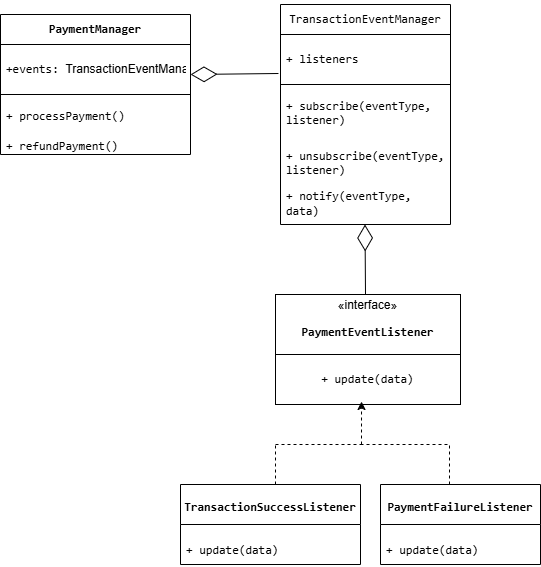

The diagram above was exported from draw.io. Its source (the exported page's mxGraphModel, read from the mxfile embedded in the PNG):
<mxGraphModel dx="872" dy="1600" grid="1" gridSize="10" guides="1" tooltips="1" connect="1" arrows="1" fold="1" page="1" pageScale="1" pageWidth="827" pageHeight="1169" math="0" shadow="0">
  <root>
    <mxCell id="0" />
    <mxCell id="1" parent="0" />
    <mxCell id="hH22EbLPyF1UxTTstPfc-1" value="&lt;p data-pm-slice=&quot;1 1 [&amp;quot;list&amp;quot;,{&amp;quot;spread&amp;quot;:true,&amp;quot;start&amp;quot;:1400,&amp;quot;end&amp;quot;:3936},&amp;quot;regular_list_item&amp;quot;,{&amp;quot;start&amp;quot;:2425,&amp;quot;end&amp;quot;:2938},&amp;quot;list&amp;quot;,{&amp;quot;spread&amp;quot;:false,&amp;quot;start&amp;quot;:2458,&amp;quot;end&amp;quot;:2938},&amp;quot;regular_list_item&amp;quot;,{&amp;quot;start&amp;quot;:2458,&amp;quot;end&amp;quot;:2578}]&quot;&gt;&lt;code&gt;&lt;b&gt;PaymentManager&lt;/b&gt;&lt;/code&gt;&lt;/p&gt;" style="swimlane;fontStyle=0;childLayout=stackLayout;horizontal=1;startSize=30;horizontalStack=0;resizeParent=1;resizeParentMax=0;resizeLast=0;collapsible=1;marginBottom=0;whiteSpace=wrap;html=1;" vertex="1" parent="1">
      <mxGeometry x="100" y="10" width="190" height="140" as="geometry" />
    </mxCell>
    <mxCell id="hH22EbLPyF1UxTTstPfc-2" value="&lt;p data-pm-slice=&quot;1 1 [&amp;quot;list&amp;quot;,{&amp;quot;spread&amp;quot;:true,&amp;quot;start&amp;quot;:1400,&amp;quot;end&amp;quot;:3936},&amp;quot;regular_list_item&amp;quot;,{&amp;quot;start&amp;quot;:1400,&amp;quot;end&amp;quot;:1918},&amp;quot;list&amp;quot;,{&amp;quot;spread&amp;quot;:false,&amp;quot;start&amp;quot;:1439,&amp;quot;end&amp;quot;:1918},&amp;quot;regular_list_item&amp;quot;,{&amp;quot;start&amp;quot;:1439,&amp;quot;end&amp;quot;:1569},&amp;quot;list&amp;quot;,{&amp;quot;spread&amp;quot;:false,&amp;quot;start&amp;quot;:1477,&amp;quot;end&amp;quot;:1569},&amp;quot;regular_list_item&amp;quot;,{&amp;quot;start&amp;quot;:1477,&amp;quot;end&amp;quot;:1569}]&quot;&gt;&lt;code&gt;+events:&amp;nbsp;&lt;/code&gt;&lt;span style=&quot;background-color: transparent; color: light-dark(rgb(0, 0, 0), rgb(255, 255, 255));&quot;&gt;TransactionEventManager&lt;/span&gt;&lt;/p&gt;" style="text;strokeColor=default;fillColor=none;align=left;verticalAlign=middle;spacingLeft=4;spacingRight=4;overflow=hidden;points=[[0,0.5],[1,0.5]];portConstraint=eastwest;rotatable=0;whiteSpace=wrap;html=1;strokeWidth=1;" vertex="1" parent="hH22EbLPyF1UxTTstPfc-1">
      <mxGeometry y="30" width="190" height="50" as="geometry" />
    </mxCell>
    <mxCell id="hH22EbLPyF1UxTTstPfc-3" value="&lt;p data-pm-slice=&quot;1 1 [&amp;quot;list&amp;quot;,{&amp;quot;spread&amp;quot;:true,&amp;quot;start&amp;quot;:1407,&amp;quot;end&amp;quot;:3968},&amp;quot;regular_list_item&amp;quot;,{&amp;quot;start&amp;quot;:2434,&amp;quot;end&amp;quot;:2968},&amp;quot;list&amp;quot;,{&amp;quot;spread&amp;quot;:false,&amp;quot;start&amp;quot;:2488,&amp;quot;end&amp;quot;:2968},&amp;quot;regular_list_item&amp;quot;,{&amp;quot;start&amp;quot;:2488,&amp;quot;end&amp;quot;:2608},&amp;quot;list&amp;quot;,{&amp;quot;spread&amp;quot;:false,&amp;quot;start&amp;quot;:2520,&amp;quot;end&amp;quot;:2608},&amp;quot;regular_list_item&amp;quot;,{&amp;quot;start&amp;quot;:2520,&amp;quot;end&amp;quot;:2608}]&quot;&gt;&lt;code&gt;+ processPayment()&lt;/code&gt;&lt;/p&gt;" style="text;strokeColor=none;fillColor=none;align=left;verticalAlign=middle;spacingLeft=4;spacingRight=4;overflow=hidden;points=[[0,0.5],[1,0.5]];portConstraint=eastwest;rotatable=0;whiteSpace=wrap;html=1;" vertex="1" parent="hH22EbLPyF1UxTTstPfc-1">
      <mxGeometry y="80" width="190" height="30" as="geometry" />
    </mxCell>
    <mxCell id="hH22EbLPyF1UxTTstPfc-4" value="&lt;p data-pm-slice=&quot;1 1 [&amp;quot;list&amp;quot;,{&amp;quot;spread&amp;quot;:true,&amp;quot;start&amp;quot;:1407,&amp;quot;end&amp;quot;:3968},&amp;quot;regular_list_item&amp;quot;,{&amp;quot;start&amp;quot;:2434,&amp;quot;end&amp;quot;:2968},&amp;quot;list&amp;quot;,{&amp;quot;spread&amp;quot;:false,&amp;quot;start&amp;quot;:2488,&amp;quot;end&amp;quot;:2968},&amp;quot;regular_list_item&amp;quot;,{&amp;quot;start&amp;quot;:2488,&amp;quot;end&amp;quot;:2608},&amp;quot;list&amp;quot;,{&amp;quot;spread&amp;quot;:false,&amp;quot;start&amp;quot;:2520,&amp;quot;end&amp;quot;:2608},&amp;quot;regular_list_item&amp;quot;,{&amp;quot;start&amp;quot;:2520,&amp;quot;end&amp;quot;:2608}]&quot;&gt;&lt;code&gt;+ refundPayment()&lt;/code&gt;&lt;/p&gt;" style="text;strokeColor=none;fillColor=none;align=left;verticalAlign=middle;spacingLeft=4;spacingRight=4;overflow=hidden;points=[[0,0.5],[1,0.5]];portConstraint=eastwest;rotatable=0;whiteSpace=wrap;html=1;" vertex="1" parent="hH22EbLPyF1UxTTstPfc-1">
      <mxGeometry y="110" width="190" height="30" as="geometry" />
    </mxCell>
    <mxCell id="hH22EbLPyF1UxTTstPfc-5" value="" style="endArrow=diamondThin;endFill=0;endSize=24;html=1;rounded=0;exitX=-0.012;exitY=0.78;exitDx=0;exitDy=0;exitPerimeter=0;" edge="1" parent="1" source="hH22EbLPyF1UxTTstPfc-7">
      <mxGeometry width="160" relative="1" as="geometry">
        <mxPoint x="390" y="70" as="sourcePoint" />
        <mxPoint x="290" y="70" as="targetPoint" />
      </mxGeometry>
    </mxCell>
    <mxCell id="hH22EbLPyF1UxTTstPfc-6" value="&lt;p data-pm-slice=&quot;1 1 [&amp;quot;list&amp;quot;,{&amp;quot;spread&amp;quot;:true,&amp;quot;start&amp;quot;:1407,&amp;quot;end&amp;quot;:3968},&amp;quot;regular_list_item&amp;quot;,{&amp;quot;start&amp;quot;:2434,&amp;quot;end&amp;quot;:2968},&amp;quot;list&amp;quot;,{&amp;quot;spread&amp;quot;:false,&amp;quot;start&amp;quot;:2488,&amp;quot;end&amp;quot;:2968},&amp;quot;regular_list_item&amp;quot;,{&amp;quot;start&amp;quot;:2611,&amp;quot;end&amp;quot;:2783}]&quot;&gt;&lt;code&gt;TransactionEventManager&lt;/code&gt;&lt;/p&gt;" style="swimlane;fontStyle=0;childLayout=stackLayout;horizontal=1;startSize=30;horizontalStack=0;resizeParent=1;resizeParentMax=0;resizeLast=0;collapsible=1;marginBottom=0;whiteSpace=wrap;html=1;" vertex="1" parent="1">
      <mxGeometry x="380" width="170" height="220" as="geometry" />
    </mxCell>
    <mxCell id="hH22EbLPyF1UxTTstPfc-7" value="&lt;p data-pm-slice=&quot;1 1 [&amp;quot;list&amp;quot;,{&amp;quot;spread&amp;quot;:true,&amp;quot;start&amp;quot;:1400,&amp;quot;end&amp;quot;:3936},&amp;quot;regular_list_item&amp;quot;,{&amp;quot;start&amp;quot;:1400,&amp;quot;end&amp;quot;:1918},&amp;quot;list&amp;quot;,{&amp;quot;spread&amp;quot;:false,&amp;quot;start&amp;quot;:1439,&amp;quot;end&amp;quot;:1918},&amp;quot;regular_list_item&amp;quot;,{&amp;quot;start&amp;quot;:1572,&amp;quot;end&amp;quot;:1740},&amp;quot;list&amp;quot;,{&amp;quot;spread&amp;quot;:false,&amp;quot;start&amp;quot;:1614,&amp;quot;end&amp;quot;:1740},&amp;quot;regular_list_item&amp;quot;,{&amp;quot;start&amp;quot;:1614,&amp;quot;end&amp;quot;:1740}]&quot;&gt;&lt;code&gt;+ listeners&lt;/code&gt;&lt;/p&gt;" style="text;strokeColor=default;fillColor=none;align=left;verticalAlign=middle;spacingLeft=4;spacingRight=4;overflow=hidden;points=[[0,0.5],[1,0.5]];portConstraint=eastwest;rotatable=0;whiteSpace=wrap;html=1;strokeWidth=1;" vertex="1" parent="hH22EbLPyF1UxTTstPfc-6">
      <mxGeometry y="30" width="170" height="50" as="geometry" />
    </mxCell>
    <mxCell id="hH22EbLPyF1UxTTstPfc-8" value="&lt;p data-pm-slice=&quot;1 1 [&amp;quot;list&amp;quot;,{&amp;quot;spread&amp;quot;:true,&amp;quot;start&amp;quot;:1400,&amp;quot;end&amp;quot;:3936},&amp;quot;regular_list_item&amp;quot;,{&amp;quot;start&amp;quot;:1920,&amp;quot;end&amp;quot;:2423},&amp;quot;list&amp;quot;,{&amp;quot;spread&amp;quot;:false,&amp;quot;start&amp;quot;:1959,&amp;quot;end&amp;quot;:2423},&amp;quot;regular_list_item&amp;quot;,{&amp;quot;start&amp;quot;:2077,&amp;quot;end&amp;quot;:2244},&amp;quot;list&amp;quot;,{&amp;quot;spread&amp;quot;:false,&amp;quot;start&amp;quot;:2118,&amp;quot;end&amp;quot;:2244},&amp;quot;regular_list_item&amp;quot;,{&amp;quot;start&amp;quot;:2118,&amp;quot;end&amp;quot;:2244}]&quot;&gt;&lt;code&gt;+ subscribe(eventType, listener)&lt;/code&gt;&lt;/p&gt;" style="text;strokeColor=none;fillColor=none;align=left;verticalAlign=middle;spacingLeft=4;spacingRight=4;overflow=hidden;points=[[0,0.5],[1,0.5]];portConstraint=eastwest;rotatable=0;whiteSpace=wrap;html=1;" vertex="1" parent="hH22EbLPyF1UxTTstPfc-6">
      <mxGeometry y="80" width="170" height="50" as="geometry" />
    </mxCell>
    <mxCell id="hH22EbLPyF1UxTTstPfc-9" value="&lt;p data-pm-slice=&quot;1 1 [&amp;quot;list&amp;quot;,{&amp;quot;spread&amp;quot;:true,&amp;quot;start&amp;quot;:1400,&amp;quot;end&amp;quot;:3936},&amp;quot;regular_list_item&amp;quot;,{&amp;quot;start&amp;quot;:1400,&amp;quot;end&amp;quot;:1918},&amp;quot;list&amp;quot;,{&amp;quot;spread&amp;quot;:false,&amp;quot;start&amp;quot;:1439,&amp;quot;end&amp;quot;:1918},&amp;quot;regular_list_item&amp;quot;,{&amp;quot;start&amp;quot;:1572,&amp;quot;end&amp;quot;:1740},&amp;quot;list&amp;quot;,{&amp;quot;spread&amp;quot;:false,&amp;quot;start&amp;quot;:1614,&amp;quot;end&amp;quot;:1740},&amp;quot;regular_list_item&amp;quot;,{&amp;quot;start&amp;quot;:1614,&amp;quot;end&amp;quot;:1740}]&quot;&gt;&lt;code&gt;+ unsubscribe(eventType, listener)&lt;/code&gt;&lt;/p&gt;&lt;p data-pm-slice=&quot;1 1 [&amp;quot;list&amp;quot;,{&amp;quot;spread&amp;quot;:true,&amp;quot;start&amp;quot;:1400,&amp;quot;end&amp;quot;:3936},&amp;quot;regular_list_item&amp;quot;,{&amp;quot;start&amp;quot;:1400,&amp;quot;end&amp;quot;:1918},&amp;quot;list&amp;quot;,{&amp;quot;spread&amp;quot;:false,&amp;quot;start&amp;quot;:1439,&amp;quot;end&amp;quot;:1918},&amp;quot;regular_list_item&amp;quot;,{&amp;quot;start&amp;quot;:1572,&amp;quot;end&amp;quot;:1740},&amp;quot;list&amp;quot;,{&amp;quot;spread&amp;quot;:false,&amp;quot;start&amp;quot;:1614,&amp;quot;end&amp;quot;:1740},&amp;quot;regular_list_item&amp;quot;,{&amp;quot;start&amp;quot;:1614,&amp;quot;end&amp;quot;:1740}]&quot;&gt;&lt;code&gt;+ notify(eventType, data)&lt;/code&gt;&lt;/p&gt;" style="text;strokeColor=none;fillColor=none;align=left;verticalAlign=middle;spacingLeft=4;spacingRight=4;overflow=hidden;points=[[0,0.5],[1,0.5]];portConstraint=eastwest;rotatable=0;whiteSpace=wrap;html=1;" vertex="1" parent="hH22EbLPyF1UxTTstPfc-6">
      <mxGeometry y="130" width="170" height="90" as="geometry" />
    </mxCell>
    <mxCell id="hH22EbLPyF1UxTTstPfc-10" value="" style="endArrow=diamondThin;endFill=0;endSize=24;html=1;rounded=0;" edge="1" parent="1">
      <mxGeometry width="160" relative="1" as="geometry">
        <mxPoint x="465" y="290" as="sourcePoint" />
        <mxPoint x="464.5" y="220" as="targetPoint" />
      </mxGeometry>
    </mxCell>
    <mxCell id="hH22EbLPyF1UxTTstPfc-11" value="«interface»&lt;br&gt;&lt;p data-pm-slice=&quot;1 1 [&amp;quot;list&amp;quot;,{&amp;quot;spread&amp;quot;:true,&amp;quot;start&amp;quot;:1407,&amp;quot;end&amp;quot;:3968},&amp;quot;regular_list_item&amp;quot;,{&amp;quot;start&amp;quot;:2434,&amp;quot;end&amp;quot;:2968},&amp;quot;list&amp;quot;,{&amp;quot;spread&amp;quot;:false,&amp;quot;start&amp;quot;:2488,&amp;quot;end&amp;quot;:2968},&amp;quot;regular_list_item&amp;quot;,{&amp;quot;start&amp;quot;:2786,&amp;quot;end&amp;quot;:2867}]&quot;&gt;&lt;code&gt;&lt;b&gt;PaymentEventListener&lt;/b&gt;&lt;/code&gt;&lt;/p&gt;" style="html=1;whiteSpace=wrap;" vertex="1" parent="1">
      <mxGeometry x="375" y="290" width="185" height="60" as="geometry" />
    </mxCell>
    <mxCell id="hH22EbLPyF1UxTTstPfc-12" value="&lt;p data-pm-slice=&quot;1 1 [&amp;quot;list&amp;quot;,{&amp;quot;spread&amp;quot;:true,&amp;quot;start&amp;quot;:1400,&amp;quot;end&amp;quot;:3936},&amp;quot;regular_list_item&amp;quot;,{&amp;quot;start&amp;quot;:1400,&amp;quot;end&amp;quot;:1918},&amp;quot;list&amp;quot;,{&amp;quot;spread&amp;quot;:false,&amp;quot;start&amp;quot;:1439,&amp;quot;end&amp;quot;:1918},&amp;quot;regular_list_item&amp;quot;,{&amp;quot;start&amp;quot;:1743,&amp;quot;end&amp;quot;:1830},&amp;quot;list&amp;quot;,{&amp;quot;spread&amp;quot;:false,&amp;quot;start&amp;quot;:1804,&amp;quot;end&amp;quot;:1830},&amp;quot;regular_list_item&amp;quot;,{&amp;quot;start&amp;quot;:1804,&amp;quot;end&amp;quot;:1830}]&quot;&gt;&lt;code&gt;+ update(data)&lt;/code&gt;&lt;/p&gt;" style="html=1;whiteSpace=wrap;" vertex="1" parent="1">
      <mxGeometry x="375" y="350" width="185" height="50" as="geometry" />
    </mxCell>
    <mxCell id="hH22EbLPyF1UxTTstPfc-13" value="" style="endArrow=classic;html=1;rounded=0;dashed=1;entryX=0.465;entryY=0.94;entryDx=0;entryDy=0;entryPerimeter=0;" edge="1" parent="1" target="hH22EbLPyF1UxTTstPfc-12">
      <mxGeometry width="50" height="50" relative="1" as="geometry">
        <mxPoint x="461" y="440" as="sourcePoint" />
        <mxPoint x="470" y="410" as="targetPoint" />
      </mxGeometry>
    </mxCell>
    <mxCell id="hH22EbLPyF1UxTTstPfc-14" value="" style="endArrow=none;html=1;rounded=0;dashed=1;" edge="1" parent="1">
      <mxGeometry width="50" height="50" relative="1" as="geometry">
        <mxPoint x="375" y="440" as="sourcePoint" />
        <mxPoint x="465" y="440" as="targetPoint" />
      </mxGeometry>
    </mxCell>
    <mxCell id="hH22EbLPyF1UxTTstPfc-15" value="" style="endArrow=none;html=1;rounded=0;dashed=1;" edge="1" parent="1">
      <mxGeometry width="50" height="50" relative="1" as="geometry">
        <mxPoint x="375" y="480" as="sourcePoint" />
        <mxPoint x="375" y="440" as="targetPoint" />
      </mxGeometry>
    </mxCell>
    <mxCell id="hH22EbLPyF1UxTTstPfc-16" value="" style="endArrow=none;html=1;rounded=0;dashed=1;" edge="1" parent="1">
      <mxGeometry width="50" height="50" relative="1" as="geometry">
        <mxPoint x="460" y="440" as="sourcePoint" />
        <mxPoint x="550" y="440" as="targetPoint" />
      </mxGeometry>
    </mxCell>
    <mxCell id="hH22EbLPyF1UxTTstPfc-17" value="" style="endArrow=none;html=1;rounded=0;dashed=1;" edge="1" parent="1">
      <mxGeometry width="50" height="50" relative="1" as="geometry">
        <mxPoint x="549" y="480" as="sourcePoint" />
        <mxPoint x="549" y="440" as="targetPoint" />
      </mxGeometry>
    </mxCell>
    <mxCell id="hH22EbLPyF1UxTTstPfc-18" value="&lt;p data-pm-slice=&quot;1 1 [&amp;quot;list&amp;quot;,{&amp;quot;spread&amp;quot;:true,&amp;quot;start&amp;quot;:1407,&amp;quot;end&amp;quot;:3968},&amp;quot;regular_list_item&amp;quot;,{&amp;quot;start&amp;quot;:2434,&amp;quot;end&amp;quot;:2968},&amp;quot;list&amp;quot;,{&amp;quot;spread&amp;quot;:false,&amp;quot;start&amp;quot;:2488,&amp;quot;end&amp;quot;:2968},&amp;quot;regular_list_item&amp;quot;,{&amp;quot;start&amp;quot;:2870,&amp;quot;end&amp;quot;:2968}]&quot;&gt;&lt;code&gt;&lt;font style=&quot;font-size: 12px;&quot;&gt;&lt;b&gt;TransactionSuccessListener&lt;/b&gt;&lt;/font&gt;&lt;/code&gt;&lt;/p&gt;" style="swimlane;fontStyle=0;align=center;verticalAlign=top;childLayout=stackLayout;horizontal=1;startSize=40;horizontalStack=0;resizeParent=1;resizeParentMax=0;resizeLast=0;collapsible=1;marginBottom=0;whiteSpace=wrap;html=1;fontSize=9;" vertex="1" parent="1">
      <mxGeometry x="280" y="480" width="180" height="80" as="geometry" />
    </mxCell>
    <mxCell id="hH22EbLPyF1UxTTstPfc-19" value="&lt;p data-pm-slice=&quot;1 1 [&amp;quot;list&amp;quot;,{&amp;quot;spread&amp;quot;:true,&amp;quot;start&amp;quot;:1400,&amp;quot;end&amp;quot;:3936},&amp;quot;regular_list_item&amp;quot;,{&amp;quot;start&amp;quot;:1400,&amp;quot;end&amp;quot;:1918},&amp;quot;list&amp;quot;,{&amp;quot;spread&amp;quot;:false,&amp;quot;start&amp;quot;:1439,&amp;quot;end&amp;quot;:1918},&amp;quot;regular_list_item&amp;quot;,{&amp;quot;start&amp;quot;:1833,&amp;quot;end&amp;quot;:1918},&amp;quot;list&amp;quot;,{&amp;quot;spread&amp;quot;:false,&amp;quot;start&amp;quot;:1892,&amp;quot;end&amp;quot;:1918},&amp;quot;regular_list_item&amp;quot;,{&amp;quot;start&amp;quot;:1892,&amp;quot;end&amp;quot;:1918}]&quot;&gt;&lt;code&gt;+ update(data)&lt;/code&gt;&lt;/p&gt;" style="text;strokeColor=none;fillColor=none;align=left;verticalAlign=top;spacingLeft=4;spacingRight=4;overflow=hidden;rotatable=0;points=[[0,0.5],[1,0.5]];portConstraint=eastwest;whiteSpace=wrap;html=1;fontStyle=0" vertex="1" parent="hH22EbLPyF1UxTTstPfc-18">
      <mxGeometry y="40" width="180" height="40" as="geometry" />
    </mxCell>
    <mxCell id="hH22EbLPyF1UxTTstPfc-20" value="&lt;p data-pm-slice=&quot;1 1 [&amp;quot;list&amp;quot;,{&amp;quot;spread&amp;quot;:true,&amp;quot;start&amp;quot;:1407,&amp;quot;end&amp;quot;:3968},&amp;quot;regular_list_item&amp;quot;,{&amp;quot;start&amp;quot;:2434,&amp;quot;end&amp;quot;:2968},&amp;quot;list&amp;quot;,{&amp;quot;spread&amp;quot;:false,&amp;quot;start&amp;quot;:2488,&amp;quot;end&amp;quot;:2968},&amp;quot;regular_list_item&amp;quot;,{&amp;quot;start&amp;quot;:2870,&amp;quot;end&amp;quot;:2968}]&quot;&gt;&lt;code style=&quot;&quot;&gt;&lt;font style=&quot;font-size: 12px;&quot;&gt;PaymentFailureListener&lt;/font&gt;&lt;/code&gt;&lt;/p&gt;" style="swimlane;fontStyle=1;align=center;verticalAlign=top;childLayout=stackLayout;horizontal=1;startSize=40;horizontalStack=0;resizeParent=1;resizeParentMax=0;resizeLast=0;collapsible=1;marginBottom=0;whiteSpace=wrap;html=1;fontSize=9;" vertex="1" parent="1">
      <mxGeometry x="480" y="480" width="160" height="80" as="geometry" />
    </mxCell>
    <mxCell id="hH22EbLPyF1UxTTstPfc-21" value="&lt;p data-pm-slice=&quot;1 1 [&amp;quot;list&amp;quot;,{&amp;quot;spread&amp;quot;:true,&amp;quot;start&amp;quot;:1400,&amp;quot;end&amp;quot;:3936},&amp;quot;regular_list_item&amp;quot;,{&amp;quot;start&amp;quot;:1400,&amp;quot;end&amp;quot;:1918},&amp;quot;list&amp;quot;,{&amp;quot;spread&amp;quot;:false,&amp;quot;start&amp;quot;:1439,&amp;quot;end&amp;quot;:1918},&amp;quot;regular_list_item&amp;quot;,{&amp;quot;start&amp;quot;:1833,&amp;quot;end&amp;quot;:1918},&amp;quot;list&amp;quot;,{&amp;quot;spread&amp;quot;:false,&amp;quot;start&amp;quot;:1892,&amp;quot;end&amp;quot;:1918},&amp;quot;regular_list_item&amp;quot;,{&amp;quot;start&amp;quot;:1892,&amp;quot;end&amp;quot;:1918}]&quot;&gt;&lt;code&gt;+ update(data)&lt;/code&gt;&lt;/p&gt;" style="text;strokeColor=none;fillColor=none;align=left;verticalAlign=top;spacingLeft=4;spacingRight=4;overflow=hidden;rotatable=0;points=[[0,0.5],[1,0.5]];portConstraint=eastwest;whiteSpace=wrap;html=1;" vertex="1" parent="hH22EbLPyF1UxTTstPfc-20">
      <mxGeometry y="40" width="160" height="40" as="geometry" />
    </mxCell>
  </root>
</mxGraphModel>